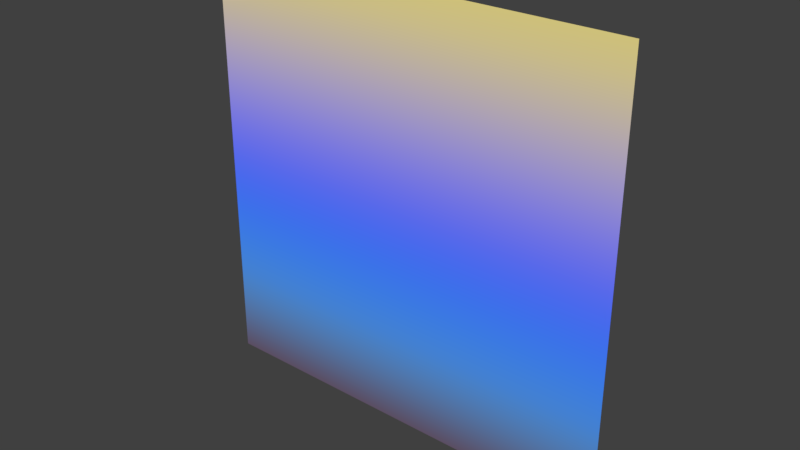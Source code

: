 # Source: SkyBox.blend  (saved by Blender 2.79.6; exported with 4.5.12 LTS)
import bpy
from mathutils import Matrix  # noqa: F401  (used for matrix-valued properties, if any)

bpy.ops.wm.read_factory_settings(use_empty=True)
scene = bpy.context.scene
scene.name = 'Scene'

# ---- collections
col_collection_1 = bpy.data.collections.new('Collection 1'); scene.collection.children.link(col_collection_1)

# ---- images (referenced by path relative to the original .blend; pixels are not part of the script)
import os
ASSET_DIR = os.environ.get("B2B_ASSET_DIR", "")  # directory of the original .blend (textures are referenced by path, not embedded)
HERE = os.path.dirname(os.path.abspath(__file__))  # packed textures are extracted next to this script under _unpacked/

def load_image(name, relpath, width, height, colorspace="sRGB"):
    """Load a texture the original file referenced (path relative to the .blend, or extracted next to this script)."""
    p = next((c for c in (os.path.join(HERE, relpath), os.path.join(ASSET_DIR, relpath)) if relpath and os.path.exists(c)), "")
    if p:
        img = bpy.data.images.load(p, check_existing=True)
        img.name = name
    else:  # same state as the original file: an image datablock whose file is absent (Cycles renders it pink)
        img = bpy.data.images.new(name, width, height)
        img.source = "FILE"
        img.filepath = "//" + (relpath or name)
    img.colorspace_settings.name = colorspace
    return img
img_skybox1 = load_image('SkyBox1', 'BG2.png', 1024, 1024, 'sRGB')

# ---- materials (node trees are filled in below, after node groups)
mat_material = bpy.data.materials.new('Material')
mat_material.alpha_threshold = 0.0
mat_material.roughness = 0.5
mat_material.line_color = (0.0, 0.0, 0.0, 1.0)

# ---- material node trees
mat_material.use_nodes = True; mat_material.node_tree.nodes.clear()
_N = mat_material.node_tree.nodes; _L = mat_material.node_tree.links
n0 = _N.new('ShaderNodeOutputMaterial'); n0.name = 'Material Output'; n0.location = (909, 300)
n1 = _N.new('ShaderNodeEmission'); n1.name = 'Emission'; n1.location = (724, 304)
n2 = _N.new('ShaderNodeNewGeometry'); n2.name = 'Geometry'; n2.location = (-427, 327)
n3 = _N.new('ShaderNodeSeparateXYZ'); n3.name = 'Separate XYZ'; n3.location = (-256, 349)
n4 = _N.new('ShaderNodeMath'); n4.name = 'Math.001'; n4.location = (-36, 231)
n4.operation = 'SUBTRACT'
n4.inputs[1].default_value = -5.0
n5 = _N.new('ShaderNodeMath'); n5.name = 'Math'; n5.location = (184, 262)
n5.operation = 'MULTIPLY'
n5.inputs[1].default_value = 0.07
n6 = _N.new('ShaderNodeTexImage'); n6.name = 'Image Texture'; n6.location = (18, 1)
n6.width = 140
n6.image = img_skybox1
n7 = _N.new('ShaderNodeValToRGB'); n7.name = 'ColorRamp'; n7.location = (404, 318)
n7.color_ramp.interpolation = 'B_SPLINE'
while len(n7.color_ramp.elements) > 1: n7.color_ramp.elements.remove(n7.color_ramp.elements[-1])
n7.color_ramp.elements[0].position = 0.0; n7.color_ramp.elements[0].color = (0.1113, 0.02553, 0.005575, 1.0)
_e = n7.color_ramp.elements.new(0.1523); _e.color = (0.05768, 0.3182, 0.6941, 1.0)
_e = n7.color_ramp.elements.new(0.3909); _e.color = (0.001684, 0.0, 1.0, 1.0)
_e = n7.color_ramp.elements.new(0.6545); _e.color = (0.6921, 0.5918, 0.09262, 1.0)
_L.new(n1.outputs[0], n0.inputs[0])
_L.new(n2.outputs[0], n3.inputs[0])
_L.new(n7.outputs[0], n1.inputs[0])
_L.new(n3.outputs[2], n4.inputs[0])
_L.new(n5.outputs[0], n7.inputs[0])
_L.new(n4.outputs[0], n5.inputs[0])
n0.is_active_output = True

# ---- world
world_world = bpy.data.worlds.new('World'); scene.world = world_world
world_world.color = (0.05088, 0.05088, 0.05088)
world_world.use_sun_shadow = False
world_world.sun_shadow_jitter_overblur = 0.0

# ---- meshes
me_plane = bpy.data.meshes.new('Plane')
me_plane.from_pydata([(-3.673, 1.605e-07, -3.673), (3.673, 1.605e-07, -3.673), (-3.673, -1.605e-07, 3.673), (3.673, -1.605e-07, 3.673)], [], [(0, 1, 3, 2)])
_uv = me_plane.uv_layers.new(name='UVMap')
_uv.uv.foreach_set('vector', [9.998e-05, 0.0001002, 0.9999, 9.998e-05, 0.9999, 0.9999, 0.0001003, 0.9999])
me_plane.materials.append(mat_material)
me_plane.use_remesh_preserve_volume = False
me_plane.use_remesh_preserve_attributes = False
me_plane.use_mirror_vertex_groups = False
me_plane.update()

# ---- objects
ob_plane = bpy.data.objects.new('Plane', me_plane)

# ---- transforms, parenting, visibility, modifiers, constraints
ob_plane.location = (0.0, 0.0, 0.0)
ob_plane.scale = (1.361, 0.0, 1.361)
ob_plane.lineart.crease_threshold = 0.0

# ---- collection membership
col_collection_1.objects.link(ob_plane)

# ---- scene / render settings (as saved in the file)
scene.frame_start = 1; scene.frame_end = 250; scene.frame_set(1)
scene.render.engine = 'CYCLES'
scene.render.resolution_percentage = 50
scene.render.dither_intensity = 0.0
scene.cycles.use_denoising = False
scene.cycles.samples = 128
scene.cycles.sampling_pattern = 'TABULATED_SOBOL'
scene.cycles.use_adaptive_sampling = False
scene.cycles.use_light_tree = False
scene.cycles.bake_type = 'EMIT'
scene.view_settings.view_transform = 'Standard'
bpy.context.view_layer.update()

# ---- added for rendering (the .blend has no active camera): camera
cam_auto = bpy.data.cameras.new('AutoCamera')
cam_auto.lens = 50.0
cam_auto.sensor_width = 36.0
cam_auto.clip_end = 1000.0
ob_auto_camera = bpy.data.objects.new('AutoCamera', cam_auto)
scene.collection.objects.link(ob_auto_camera)
ob_auto_camera.location = (13.0847, -15.7016, 10.4677)
ob_auto_camera.rotation_euler = (1.09748, -7.21219e-08, 0.694738)
scene.camera = ob_auto_camera
bpy.context.view_layer.update()
